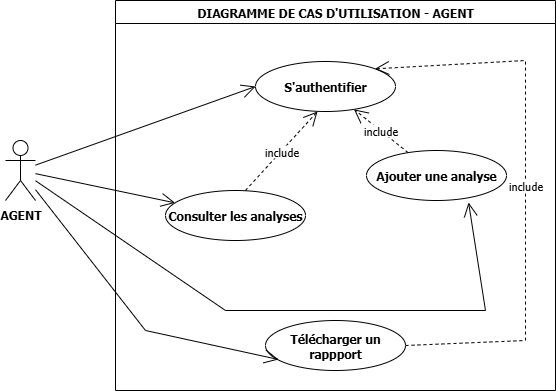

The diagram above was exported from draw.io. Its source (the exported page's mxGraphModel, read from the mxfile embedded in the PNG):
<mxGraphModel dx="872" dy="473" grid="1" gridSize="10" guides="1" tooltips="1" connect="1" arrows="1" fold="1" page="1" pageScale="1" pageWidth="1169" pageHeight="827" math="0" shadow="0">
  <root>
    <mxCell id="0" />
    <mxCell id="1" parent="0" />
    <mxCell id="3DlnKEZlQxu_Ry0fgpek-1" value="DIAGRAMME DE CAS D'UTILISATION - AGENT" style="swimlane;whiteSpace=wrap;html=1;fontStyle=1;fontFamily=Tahoma;" parent="1" vertex="1">
      <mxGeometry x="230" y="60" width="440" height="390" as="geometry" />
    </mxCell>
    <mxCell id="3DlnKEZlQxu_Ry0fgpek-3" value="S'authentifier" style="ellipse;whiteSpace=wrap;html=1;fontStyle=1;fontFamily=Tahoma;" parent="3DlnKEZlQxu_Ry0fgpek-1" vertex="1">
      <mxGeometry x="140" y="61" width="140" height="50" as="geometry" />
    </mxCell>
    <mxCell id="v-vYTpHExHveE1q_AOeV-1" value="Ajouter une analyse" style="ellipse;whiteSpace=wrap;html=1;fontStyle=1;fontFamily=Tahoma;" vertex="1" parent="3DlnKEZlQxu_Ry0fgpek-1">
      <mxGeometry x="251" y="150" width="140" height="50" as="geometry" />
    </mxCell>
    <mxCell id="v-vYTpHExHveE1q_AOeV-2" value="Consulter les analyses" style="ellipse;whiteSpace=wrap;html=1;fontStyle=1;fontFamily=Tahoma;" vertex="1" parent="3DlnKEZlQxu_Ry0fgpek-1">
      <mxGeometry x="50" y="190" width="140" height="50" as="geometry" />
    </mxCell>
    <mxCell id="v-vYTpHExHveE1q_AOeV-4" value="include" style="endArrow=open;endSize=12;dashed=1;html=1;rounded=0;entryX=0.443;entryY=1;entryDx=0;entryDy=0;entryPerimeter=0;exitX=0.571;exitY=0;exitDx=0;exitDy=0;exitPerimeter=0;fontStyle=0;fontFamily=Tahoma;" edge="1" parent="3DlnKEZlQxu_Ry0fgpek-1" source="v-vYTpHExHveE1q_AOeV-2" target="3DlnKEZlQxu_Ry0fgpek-3">
      <mxGeometry width="160" relative="1" as="geometry">
        <mxPoint x="140" y="190" as="sourcePoint" />
        <mxPoint x="300" y="190" as="targetPoint" />
        <mxPoint as="offset" />
      </mxGeometry>
    </mxCell>
    <mxCell id="v-vYTpHExHveE1q_AOeV-9" value="include" style="endArrow=open;endSize=12;dashed=1;html=1;rounded=0;fontStyle=0;fontFamily=Tahoma;" edge="1" parent="3DlnKEZlQxu_Ry0fgpek-1" source="v-vYTpHExHveE1q_AOeV-1" target="3DlnKEZlQxu_Ry0fgpek-3">
      <mxGeometry width="160" relative="1" as="geometry">
        <mxPoint x="150" y="239" as="sourcePoint" />
        <mxPoint x="222" y="160" as="targetPoint" />
        <mxPoint as="offset" />
      </mxGeometry>
    </mxCell>
    <mxCell id="3DlnKEZlQxu_Ry0fgpek-2" value="AGENT" style="shape=umlActor;verticalLabelPosition=bottom;verticalAlign=top;html=1;outlineConnect=0;fontStyle=1;fontFamily=Tahoma;" parent="1" vertex="1">
      <mxGeometry x="120" y="200" width="30" height="60" as="geometry" />
    </mxCell>
    <mxCell id="v-vYTpHExHveE1q_AOeV-3" value="Télécharger un rappport" style="ellipse;whiteSpace=wrap;html=1;fontStyle=1;fontFamily=Tahoma;" vertex="1" parent="1">
      <mxGeometry x="380" y="380" width="140" height="50" as="geometry" />
    </mxCell>
    <mxCell id="v-vYTpHExHveE1q_AOeV-5" value="" style="endArrow=open;endFill=1;endSize=12;html=1;rounded=0;entryX=0;entryY=0.5;entryDx=0;entryDy=0;fontStyle=1;fontFamily=Tahoma;" edge="1" parent="1" source="3DlnKEZlQxu_Ry0fgpek-2" target="3DlnKEZlQxu_Ry0fgpek-3">
      <mxGeometry width="160" relative="1" as="geometry">
        <mxPoint x="370" y="250" as="sourcePoint" />
        <mxPoint x="530" y="250" as="targetPoint" />
      </mxGeometry>
    </mxCell>
    <mxCell id="v-vYTpHExHveE1q_AOeV-6" value="" style="endArrow=open;endFill=1;endSize=12;html=1;rounded=0;fontStyle=1;fontFamily=Tahoma;" edge="1" parent="1" source="3DlnKEZlQxu_Ry0fgpek-2" target="v-vYTpHExHveE1q_AOeV-2">
      <mxGeometry width="160" relative="1" as="geometry">
        <mxPoint x="270" y="259" as="sourcePoint" />
        <mxPoint x="490" y="180" as="targetPoint" />
      </mxGeometry>
    </mxCell>
    <mxCell id="v-vYTpHExHveE1q_AOeV-7" value="" style="endArrow=open;endFill=1;endSize=12;html=1;rounded=0;entryX=0.729;entryY=1.04;entryDx=0;entryDy=0;entryPerimeter=0;fontStyle=1;fontFamily=Tahoma;" edge="1" parent="1" source="3DlnKEZlQxu_Ry0fgpek-2" target="v-vYTpHExHveE1q_AOeV-1">
      <mxGeometry width="160" relative="1" as="geometry">
        <mxPoint x="270" y="359" as="sourcePoint" />
        <mxPoint x="320" y="380" as="targetPoint" />
        <Array as="points">
          <mxPoint x="340" y="370" />
          <mxPoint x="600" y="370" />
        </Array>
      </mxGeometry>
    </mxCell>
    <mxCell id="v-vYTpHExHveE1q_AOeV-8" value="" style="endArrow=open;endFill=1;endSize=12;html=1;rounded=0;entryX=0.093;entryY=0.78;entryDx=0;entryDy=0;entryPerimeter=0;fontStyle=1;fontFamily=Tahoma;" edge="1" parent="1" source="3DlnKEZlQxu_Ry0fgpek-2" target="v-vYTpHExHveE1q_AOeV-3">
      <mxGeometry width="160" relative="1" as="geometry">
        <mxPoint x="260" y="260" as="sourcePoint" />
        <mxPoint x="400" y="289" as="targetPoint" />
        <Array as="points">
          <mxPoint x="260" y="390" />
        </Array>
      </mxGeometry>
    </mxCell>
    <mxCell id="v-vYTpHExHveE1q_AOeV-10" value="include" style="endArrow=open;endSize=12;dashed=1;html=1;rounded=0;entryX=1;entryY=0;entryDx=0;entryDy=0;exitX=1;exitY=0.5;exitDx=0;exitDy=0;fontStyle=0;fontFamily=Tahoma;" edge="1" parent="1" source="v-vYTpHExHveE1q_AOeV-3" target="3DlnKEZlQxu_Ry0fgpek-3">
      <mxGeometry width="160" relative="1" as="geometry">
        <mxPoint x="490" y="349" as="sourcePoint" />
        <mxPoint x="562" y="270" as="targetPoint" />
        <mxPoint as="offset" />
        <Array as="points">
          <mxPoint x="640" y="400" />
          <mxPoint x="640" y="120" />
        </Array>
      </mxGeometry>
    </mxCell>
  </root>
</mxGraphModel>